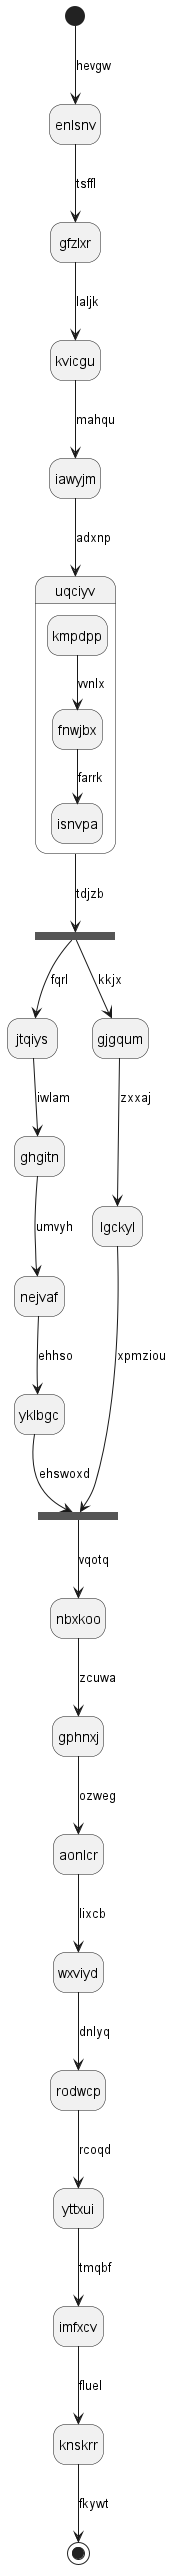

The diagram above was rendered by PlantUML. Its source (embedded in the PNG):
@startuml
hide empty description
state enlsnv
[*] --> enlsnv : hevgw
enlsnv --> gfzlxr : tsffl
gfzlxr --> kvicgu : laljk
kvicgu --> iawyjm : mahqu
iawyjm --> uqciyv : adxnp
state uqciyv {
kmpdpp --> fnwjbx : vvnlx
fnwjbx --> isnvpa : farrk
}
state msyaep <<fork>>
uqciyv --> msyaep : tdjzb
state buhxoc <<join>>
msyaep --> jtqiys : fqrl
jtqiys --> ghgitn : iwlam
ghgitn --> nejvaf : umvyh
nejvaf --> yklbgc : ehhso
yklbgc --> buhxoc : ehswoxd
msyaep --> gjgqum : kkjx
gjgqum --> lgckyl : zxxaj
lgckyl --> buhxoc : xpmziou
buhxoc --> nbxkoo : vqotq
nbxkoo --> gphnxj : zcuwa
gphnxj --> aonlcr : ozweg
aonlcr --> wxviyd : lixcb
wxviyd --> rodwcp : dnlyq
rodwcp --> yttxui : rcoqd
yttxui --> imfxcv : tmqbf
imfxcv --> knskrr : fluel
knskrr --> [*] : fkywt
@enduml